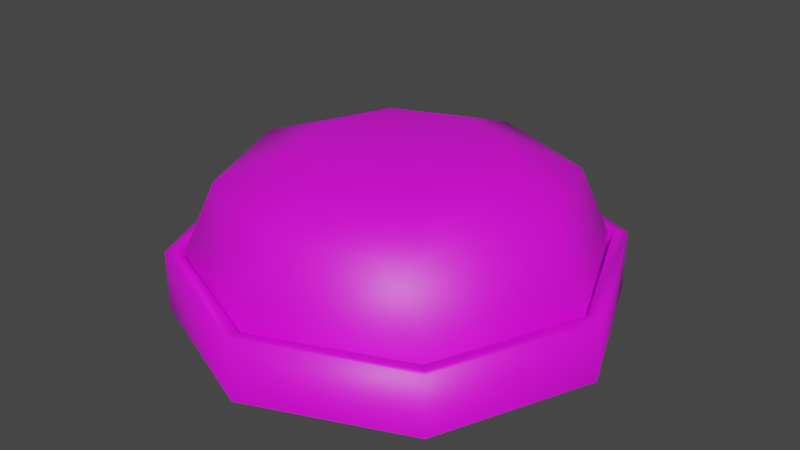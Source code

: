 # Source: round_button.blend  (saved by Blender 4.5.87; exported with 4.5.12 LTS)
import bpy
from mathutils import Matrix  # noqa: F401  (used for matrix-valued properties, if any)

bpy.ops.wm.read_factory_settings(use_empty=True)
scene = bpy.context.scene
scene.name = 'Scene'

# ---- collections
col_collection = bpy.data.collections.new('Collection'); scene.collection.children.link(col_collection)

# ---- images (referenced by path relative to the original .blend; pixels are not part of the script)
import os
ASSET_DIR = os.environ.get("B2B_ASSET_DIR", "")  # directory of the original .blend (textures are referenced by path, not embedded)
HERE = os.path.dirname(os.path.abspath(__file__))  # packed textures are extracted next to this script under _unpacked/

def load_image(name, relpath, width, height, colorspace="sRGB"):
    """Load a texture the original file referenced (path relative to the .blend, or extracted next to this script)."""
    p = next((c for c in (os.path.join(HERE, relpath), os.path.join(ASSET_DIR, relpath)) if relpath and os.path.exists(c)), "")
    if p:
        img = bpy.data.images.load(p, check_existing=True)
        img.name = name
    else:  # same state as the original file: an image datablock whose file is absent (Cycles renders it pink)
        img = bpy.data.images.new(name, width, height)
        img.source = "FILE"
        img.filepath = "//" + (relpath or name)
    img.colorspace_settings.name = colorspace
    return img
img_red_circle_button_png = load_image('red_circle_button.png', 'textures/red_circle_button.png', 1024, 1024, 'sRGB')

# ---- materials (node trees are filled in below, after node groups)
mat_redbutton = bpy.data.materials.new('Redbutton')

# ---- material node trees
mat_redbutton.use_nodes = True; mat_redbutton.node_tree.nodes.clear()
_N = mat_redbutton.node_tree.nodes; _L = mat_redbutton.node_tree.links
n0 = _N.new('ShaderNodeBsdfPrincipled'); n0.name = 'Principled BSDF'; n0.location = (-200, 100)
n1 = _N.new('ShaderNodeOutputMaterial'); n1.name = 'Material Output'; n1.location = (200, 100)
n2 = _N.new('ShaderNodeTexImage'); n2.name = 'Image Texture'; n2.location = (-490, 80)
n2.image = img_red_circle_button_png
_L.new(n0.outputs[0], n1.inputs[0])
_L.new(n2.outputs[0], n0.inputs[0])
n1.is_active_output = True

# ---- world
world_world = bpy.data.worlds.new('World'); scene.world = world_world
world_world.use_nodes = True; world_world.node_tree.nodes.clear()
_N = world_world.node_tree.nodes; _L = world_world.node_tree.links
n0 = _N.new('ShaderNodeOutputWorld'); n0.name = 'World Output'; n0.location = (300, 300)
n1 = _N.new('ShaderNodeBackground'); n1.name = 'Background'; n1.location = (10, 300)
n1.inputs[0].default_value = (0.05088, 0.05088, 0.05088, 1.0)
_L.new(n1.outputs[0], n0.inputs[0])
n0.is_active_output = True
world_world.color = (0.05088, 0.05088, 0.05088)
world_world.use_sun_shadow = False
world_world.sun_shadow_jitter_overblur = 0.0

# ---- meshes
me_cylinder = bpy.data.meshes.new('Cylinder')
me_cylinder.from_pydata([(0.0, 0.1, 3.725e-09), (0.07071, 0.07071, 3.725e-09), (0.1, 0.0, 3.725e-09), (0.07071, -0.07071, 3.725e-09), (0.0, -0.1, 3.725e-09), (-0.07071, -0.07071, 3.725e-09), (-0.1, 0.0, 3.725e-09), (-0.07071, 0.07071, 3.725e-09), (0.0, 0.04757, 0.08), (0.0, 0.1, 0.03156), (0.0, 0.08464, 0.06581), (0.03364, 0.03364, 0.08), (0.07071, 0.07071, 0.03156), (0.05985, 0.05985, 0.06581), (0.04757, 0.0, 0.08), (0.1, 0.0, 0.03156), (0.08464, 0.0, 0.06581), (0.03364, -0.03364, 0.08), (0.07071, -0.07071, 0.03156), (0.05985, -0.05985, 0.06581), (0.0, -0.04757, 0.08), (0.0, -0.1, 0.03156), (0.0, -0.08464, 0.06581), (-0.03364, -0.03364, 0.08), (-0.07071, -0.07071, 0.03156), (-0.05985, -0.05985, 0.06581), (-0.04757, 0.0, 0.08), (-0.1, 0.0, 0.03156), (-0.08464, 0.0, 0.06581), (-0.03364, 0.03364, 0.08), (-0.07071, 0.07071, 0.03156), (-0.05985, 0.05985, 0.06581), (-2.355e-11, 0.1096, 0.0005335), (0.0775, 0.0775, 0.0005335), (0.1096, 1.574e-11, 0.0005335), (0.0775, -0.0775, 0.0005335), (-2.355e-11, -0.1096, 0.0005335), (-0.0775, -0.0775, 0.0005335), (-0.1096, 1.574e-11, 0.0005335), (-0.0775, 0.0775, 0.0005335), (-2.355e-11, 0.1096, 0.03103), (0.0775, 0.0775, 0.03103), (0.1096, 1.574e-11, 0.03103), (0.0775, -0.0775, 0.03103), (-2.355e-11, -0.1096, 0.03103), (-0.0775, -0.0775, 0.03103), (-0.1096, 1.574e-11, 0.03103), (-0.0775, 0.0775, 0.03103), (-8.001e-11, 0.1024, 0.0005335), (0.07242, 0.07242, 0.0005335), (0.1024, 1.574e-11, 0.0005335), (0.07242, -0.07242, 0.0005335), (-8.001e-11, -0.1024, 0.0005335), (-0.07242, -0.07242, 0.0005335), (-0.1024, 1.574e-11, 0.0005335), (-0.07242, 0.07242, 0.0005335), (0.07242, 0.07242, 0.03103), (-8.001e-11, 0.1024, 0.03103), (0.1024, 1.574e-11, 0.03103), (0.07242, -0.07242, 0.03103), (-8.001e-11, -0.1024, 0.03103), (-0.07242, -0.07242, 0.03103), (-0.1024, 1.574e-11, 0.03103), (-0.07242, 0.07242, 0.03103)], [], [(12, 9, 10, 13), (13, 10, 8, 11), (15, 12, 13, 16), (16, 13, 11, 14), (18, 15, 16, 19), (19, 16, 14, 17), (21, 18, 19, 22), (22, 19, 17, 20), (24, 21, 22, 25), (25, 22, 20, 23), (27, 24, 25, 28), (28, 25, 23, 26), (30, 27, 28, 31), (31, 28, 26, 29), (9, 30, 31, 10), (10, 31, 29, 8), (11, 8, 29, 26, 23, 20, 17, 14), (0, 9, 12, 1), (7, 30, 9, 0), (1, 12, 15, 2), (2, 15, 18, 3), (3, 18, 21, 4), (4, 21, 24, 5), (5, 24, 27, 6), (6, 27, 30, 7), (32, 33, 41, 40), (39, 32, 40, 47), (33, 34, 42, 41), (34, 35, 43, 42), (35, 36, 44, 43), (36, 37, 45, 44), (37, 38, 46, 45), (38, 39, 47, 46), (48, 57, 56, 49), (55, 63, 57, 48), (49, 56, 58, 50), (50, 58, 59, 51), (51, 59, 60, 52), (52, 60, 61, 53), (53, 61, 62, 54), (54, 62, 63, 55), (45, 46, 62, 61), (46, 47, 63, 62), (47, 40, 57, 63), (40, 41, 56, 57), (41, 42, 58, 56), (42, 43, 59, 58), (43, 44, 60, 59), (44, 45, 61, 60)])
me_cylinder.polygons.foreach_set('use_smooth', [True] * 49)
_uv = me_cylinder.uv_layers.new(name='UVMap')
_uv.uv.foreach_set('vector', [0.8536, 0.8536, 0.5, 1.0, 0.5, 0.9232, 0.7993, 0.7993, 0.7993, 0.7993, 0.5, 0.9232, 0.5, 0.7378, 0.6682, 0.6682, 1.0, 0.5, 0.8536, 0.8536, 0.7993, 0.7993, 0.9232, 0.5, 0.9232, 0.5, 0.7993, 0.7993, 0.6682, 0.6682, 0.7378, 0.5, 0.8536, 0.1464, 1.0, 0.5, 0.9232, 0.5, 0.7993, 0.2007, 0.7993, 0.2007, 0.9232, 0.5, 0.7378, 0.5, 0.6682, 0.3318, 0.5, 0.0, 0.8536, 0.1464, 0.7993, 0.2007, 0.5, 0.07678, 0.5, 0.07678, 0.7993, 0.2007, 0.6682, 0.3318, 0.5, 0.2622, 0.1464, 0.1464, 0.5, 0.0, 0.5, 0.07678, 0.2007, 0.2007, 0.2007, 0.2007, 0.5, 0.07678, 0.5, 0.2622, 0.3318, 0.3318, 0.0, 0.5, 0.1464, 0.1464, 0.2007, 0.2007, 0.07678, 0.5, 0.07678, 0.5, 0.2007, 0.2007, 0.3318, 0.3318, 0.2622, 0.5, 0.1464, 0.8536, 0.0, 0.5, 0.07678, 0.5, 0.2007, 0.7993, 0.2007, 0.7993, 0.07678, 0.5, 0.2622, 0.5, 0.3318, 0.6682, 0.5, 1.0, 0.1464, 0.8536, 0.2007, 0.7993, 0.5, 0.9232, 0.5, 0.9232, 0.2007, 0.7993, 0.3318, 0.6682, 0.5, 0.7378, 0.6682, 0.6682, 0.5, 0.7378, 0.3318, 0.6682, 0.2622, 0.5, 0.3318, 0.3318, 0.5, 0.2622, 0.6682, 0.3318, 0.7378, 0.5, 0.5, 1.0, 0.5, 1.0, 0.8536, 0.8536, 0.8536, 0.8536, 0.1464, 0.8536, 0.1464, 0.8536, 0.5, 1.0, 0.5, 1.0, 0.8536, 0.8536, 0.8536, 0.8536, 1.0, 0.5, 1.0, 0.5, 1.0, 0.5, 1.0, 0.5, 0.8536, 0.1464, 0.8536, 0.1464, 0.8536, 0.1464, 0.8536, 0.1464, 0.5, 0.0, 0.5, 0.0, 0.5, 0.0, 0.5, 0.0, 0.1464, 0.1464, 0.1464, 0.1464, 0.1464, 0.1464, 0.1464, 0.1464, 0.0, 0.5, 0.0, 0.5, 0.0, 0.5, 0.0, 0.5, 0.1464, 0.8536, 0.1464, 0.8536, 0.04424, 0.9682, 0.04424, 0.9682, 0.04424, 0.9682, 0.04424, 0.9682, 0.04424, 0.9682, 0.04424, 0.9682, 0.04424, 0.9682, 0.04424, 0.9682, 0.04424, 0.9682, 0.04424, 0.9682, 0.04424, 0.9682, 0.04424, 0.9682, 0.04424, 0.9682, 0.04424, 0.9682, 0.04424, 0.9682, 0.04424, 0.9682, 0.04424, 0.9682, 0.04424, 0.9682, 0.04424, 0.9682, 0.04424, 0.9682, 0.04424, 0.9682, 0.04424, 0.9682, 0.04424, 0.9682, 0.04424, 0.9682, 0.04424, 0.9682, 0.04424, 0.9682, 0.04424, 0.9682, 0.04424, 0.9682, 0.04424, 0.9682, 0.04424, 0.9682, 0.04424, 0.9682, 0.04424, 0.9682, 0.04424, 0.9682, 0.04424, 0.9682, 0.04424, 0.9682, 0.04424, 0.9682, 0.04424, 0.9682, 0.04424, 0.9682, 0.04424, 0.9682, 0.04424, 0.9682, 0.04424, 0.9682, 0.04424, 0.9682, 0.04424, 0.9682, 0.04424, 0.9682, 0.04424, 0.9682, 0.04424, 0.9682, 0.04424, 0.9682, 0.04424, 0.9682, 0.04424, 0.9682, 0.04424, 0.9682, 0.04424, 0.9682, 0.04424, 0.9682, 0.04424, 0.9682, 0.04424, 0.9682, 0.04424, 0.9682, 0.04424, 0.9682, 0.04424, 0.9682, 0.04424, 0.9682, 0.04424, 0.9682, 0.04424, 0.9682, 0.04424, 0.9682, 0.04424, 0.9682, 0.04424, 0.9682, 0.04424, 0.9682, 0.04424, 0.9682, 0.04424, 0.9682, 0.04424, 0.9682, 0.04424, 0.9682, 0.04424, 0.9682, 0.04424, 0.9682, 0.04424, 0.9682, 0.04424, 0.9682, 0.04424, 0.9682, 0.04424, 0.9682, 0.04424, 0.9682, 0.04424, 0.9682, 0.04424, 0.9682, 0.04424, 0.9682, 0.04424, 0.9682, 0.04424, 0.9682, 0.04424, 0.9682, 0.04424, 0.9682, 0.04424, 0.9682, 0.04424, 0.9682, 0.04424, 0.9682, 0.04424, 0.9682, 0.04424, 0.9682, 0.04424, 0.9682, 0.04424, 0.9682, 0.04424, 0.9682, 0.04424, 0.9682, 0.04424, 0.9682, 0.04424, 0.9682, 0.04424, 0.9682, 0.04424, 0.9682, 0.04424, 0.9682])
me_cylinder.materials.append(mat_redbutton)
me_cylinder.update()
arm_armature = bpy.data.armatures.new('Armature')  # bones are not reproduced

# ---- objects
ob_roundbutton = bpy.data.objects.new('RoundButton', me_cylinder)
ob_roundbuttonarmature = bpy.data.objects.new('RoundButtonArmature', arm_armature)

# ---- transforms, parenting, visibility, modifiers, constraints
ob_roundbutton.parent = ob_roundbuttonarmature
ob_roundbutton.location = (0.0, 0.0, 0.0)
_vg = ob_roundbutton.vertex_groups.new(name='button')
_vg.add([0, 1, 2, 3, 4, 5, 6, 7, 8, 9, 10, 11, 12, 13, 14, 15, 16, 17, 18, 19, 20, 21, 22, 23, 24, 25, 26, 27, 28, 29, 30, 31], 1.0, 'REPLACE')
_vg = ob_roundbutton.vertex_groups.new(name='root')
_vg.add([32, 33, 34, 35, 36, 37, 38, 39, 40, 41, 42, 43, 44, 45, 46, 47, 48, 49, 50, 51, 52, 53, 54, 55, 56, 57, 58, 59, 60, 61, 62, 63], 1.0, 'REPLACE')
_m = ob_roundbutton.modifiers.new('Armature', 'ARMATURE')
_m.object = ob_roundbuttonarmature
ob_roundbuttonarmature.location = (0.0, 0.0, 0.0)

# ---- collection membership
col_collection.objects.link(ob_roundbutton)
col_collection.objects.link(ob_roundbuttonarmature)

# ---- scene / render settings (as saved in the file)
scene.frame_start = 1; scene.frame_end = 250; scene.frame_set(1)
scene.render.engine = 'CYCLES'
scene.render.fps = 30
scene.render.use_persistent_data = True
scene.cycles.samples = 2048
scene.cycles.adaptive_threshold = 0.1
scene.view_settings.view_transform = 'Filmic'
bpy.context.view_layer.update()

# ---- added for rendering (the .blend has no active camera and no usable light): camera, sun
cam_auto = bpy.data.cameras.new('AutoCamera')
cam_auto.lens = 50.0
cam_auto.sensor_width = 36.0
cam_auto.clip_end = 1000.0
ob_auto_camera = bpy.data.objects.new('AutoCamera', cam_auto)
scene.collection.objects.link(ob_auto_camera)
ob_auto_camera.location = (0.296217, -0.35546, 0.276973)
ob_auto_camera.rotation_euler = (1.09748, -7.21219e-08, 0.694738)
scene.camera = ob_auto_camera
light_auto_sun = bpy.data.lights.new('AutoSun', 'SUN')
light_auto_sun.energy = 3.0
light_auto_sun.angle = 0.0523599
ob_auto_sun = bpy.data.objects.new('AutoSun', light_auto_sun)
scene.collection.objects.link(ob_auto_sun)
ob_auto_sun.rotation_euler = (0.872665, 0.174533, 0.523599)
bpy.context.view_layer.update()
